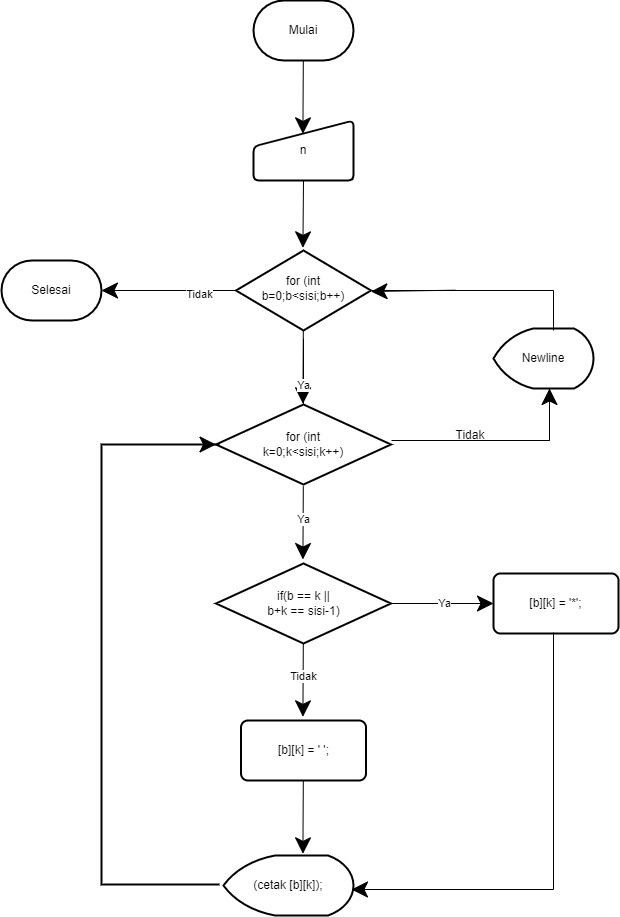

The diagram above was exported from draw.io. Its source (the exported page's mxGraphModel, read from the mxfile embedded in the PNG):
<mxGraphModel dx="2533" dy="3000" grid="1" gridSize="10" guides="1" tooltips="1" connect="1" arrows="1" fold="1" page="1" pageScale="1" pageWidth="850" pageHeight="1100" math="0" shadow="0">
  <root>
    <mxCell id="0" />
    <mxCell id="1" parent="0" />
    <mxCell id="gylVitHpMRoexOvXCV5H-20" value="" style="endArrow=classic;html=1;startSize=14;endSize=14;sourcePerimeterSpacing=8;targetPerimeterSpacing=8;entryX=0.486;entryY=0.222;entryDx=0;entryDy=0;entryPerimeter=0;" edge="1" parent="1">
      <mxGeometry width="50" height="50" relative="1" as="geometry">
        <mxPoint x="349.81000000000006" y="390" as="sourcePoint" />
        <mxPoint x="349.40999999999997" y="463.31999999999994" as="targetPoint" />
      </mxGeometry>
    </mxCell>
    <mxCell id="gylVitHpMRoexOvXCV5H-2" value="Mulai" style="strokeWidth=2;html=1;shape=mxgraph.flowchart.terminator;whiteSpace=wrap;hachureGap=4;pointerEvents=0;" vertex="1" parent="1">
      <mxGeometry x="300" y="60" width="100" height="60" as="geometry" />
    </mxCell>
    <mxCell id="gylVitHpMRoexOvXCV5H-3" value="n" style="html=1;strokeWidth=2;shape=manualInput;whiteSpace=wrap;rounded=1;size=26;arcSize=11;hachureGap=4;pointerEvents=0;" vertex="1" parent="1">
      <mxGeometry x="300" y="180" width="100" height="60" as="geometry" />
    </mxCell>
    <mxCell id="gylVitHpMRoexOvXCV5H-48" value="Ya" style="edgeStyle=none;curved=1;rounded=0;orthogonalLoop=1;jettySize=auto;html=1;endArrow=open;startSize=14;endSize=14;sourcePerimeterSpacing=8;targetPerimeterSpacing=8;" edge="1" parent="1" source="gylVitHpMRoexOvXCV5H-4" target="gylVitHpMRoexOvXCV5H-38">
      <mxGeometry relative="1" as="geometry" />
    </mxCell>
    <mxCell id="gylVitHpMRoexOvXCV5H-4" value="" style="strokeWidth=2;html=1;shape=mxgraph.flowchart.decision;whiteSpace=wrap;hachureGap=4;pointerEvents=0;" vertex="1" parent="1">
      <mxGeometry x="282.5" y="310" width="135" height="80" as="geometry" />
    </mxCell>
    <mxCell id="gylVitHpMRoexOvXCV5H-9" value="" style="strokeWidth=2;html=1;shape=mxgraph.flowchart.decision;whiteSpace=wrap;hachureGap=4;pointerEvents=0;" vertex="1" parent="1">
      <mxGeometry x="262.5" y="464" width="175" height="80" as="geometry" />
    </mxCell>
    <mxCell id="gylVitHpMRoexOvXCV5H-11" value="Selesai" style="strokeWidth=2;html=1;shape=mxgraph.flowchart.terminator;whiteSpace=wrap;hachureGap=4;pointerEvents=0;" vertex="1" parent="1">
      <mxGeometry x="48" y="320" width="100" height="60" as="geometry" />
    </mxCell>
    <mxCell id="gylVitHpMRoexOvXCV5H-12" value="[b][k] = ' ';" style="rounded=1;whiteSpace=wrap;html=1;absoluteArcSize=1;arcSize=14;strokeWidth=2;hachureGap=4;pointerEvents=0;" vertex="1" parent="1">
      <mxGeometry x="287.5" y="780" width="125" height="60" as="geometry" />
    </mxCell>
    <mxCell id="gylVitHpMRoexOvXCV5H-13" value="(cetak [b][k]);" style="strokeWidth=2;html=1;shape=mxgraph.flowchart.display;whiteSpace=wrap;hachureGap=4;pointerEvents=0;" vertex="1" parent="1">
      <mxGeometry x="270" y="915" width="130" height="60" as="geometry" />
    </mxCell>
    <mxCell id="gylVitHpMRoexOvXCV5H-14" value="[b][k] = '*';" style="rounded=1;whiteSpace=wrap;html=1;absoluteArcSize=1;arcSize=14;strokeWidth=2;hachureGap=4;pointerEvents=0;" vertex="1" parent="1">
      <mxGeometry x="540" y="633" width="125" height="60" as="geometry" />
    </mxCell>
    <mxCell id="gylVitHpMRoexOvXCV5H-15" value="Newline" style="strokeWidth=2;html=1;shape=mxgraph.flowchart.display;whiteSpace=wrap;hachureGap=4;pointerEvents=0;" vertex="1" parent="1">
      <mxGeometry x="540" y="388" width="100" height="60" as="geometry" />
    </mxCell>
    <mxCell id="gylVitHpMRoexOvXCV5H-17" value="" style="endArrow=classic;html=1;startSize=14;endSize=14;sourcePerimeterSpacing=8;targetPerimeterSpacing=8;entryX=0.486;entryY=0.222;entryDx=0;entryDy=0;entryPerimeter=0;" edge="1" parent="1">
      <mxGeometry width="50" height="50" relative="1" as="geometry">
        <mxPoint x="349.81" y="120" as="sourcePoint" />
        <mxPoint x="349.41" y="193.32000000000005" as="targetPoint" />
      </mxGeometry>
    </mxCell>
    <mxCell id="gylVitHpMRoexOvXCV5H-18" value="" style="endArrow=classic;html=1;startSize=14;endSize=14;sourcePerimeterSpacing=8;targetPerimeterSpacing=8;entryX=0.486;entryY=0.222;entryDx=0;entryDy=0;entryPerimeter=0;exitX=0.5;exitY=1;exitDx=0;exitDy=0;" edge="1" parent="1" source="gylVitHpMRoexOvXCV5H-3">
      <mxGeometry width="50" height="50" relative="1" as="geometry">
        <mxPoint x="349" y="250" as="sourcePoint" />
        <mxPoint x="349.41" y="307.32" as="targetPoint" />
      </mxGeometry>
    </mxCell>
    <mxCell id="gylVitHpMRoexOvXCV5H-21" value="Ya" style="endArrow=classic;html=1;startSize=14;endSize=14;sourcePerimeterSpacing=8;targetPerimeterSpacing=8;entryX=0.486;entryY=0.222;entryDx=0;entryDy=0;entryPerimeter=0;" edge="1" parent="1">
      <mxGeometry width="50" height="50" relative="1" as="geometry">
        <mxPoint x="349.81000000000006" y="545.6800000000001" as="sourcePoint" />
        <mxPoint x="349.40999999999997" y="619" as="targetPoint" />
      </mxGeometry>
    </mxCell>
    <mxCell id="gylVitHpMRoexOvXCV5H-22" value="" style="endArrow=classic;html=1;startSize=14;endSize=14;sourcePerimeterSpacing=8;targetPerimeterSpacing=8;entryX=0.486;entryY=0.222;entryDx=0;entryDy=0;entryPerimeter=0;" edge="1" parent="1">
      <mxGeometry width="50" height="50" relative="1" as="geometry">
        <mxPoint x="349.80999999999983" y="840.0000000000001" as="sourcePoint" />
        <mxPoint x="349.40999999999997" y="913.32" as="targetPoint" />
      </mxGeometry>
    </mxCell>
    <mxCell id="gylVitHpMRoexOvXCV5H-24" value="" style="strokeWidth=2;html=1;shape=mxgraph.flowchart.decision;whiteSpace=wrap;hachureGap=4;pointerEvents=0;" vertex="1" parent="1">
      <mxGeometry x="262.5" y="623" width="175" height="80" as="geometry" />
    </mxCell>
    <mxCell id="gylVitHpMRoexOvXCV5H-25" value="Tidak" style="endArrow=classic;html=1;startSize=14;endSize=14;sourcePerimeterSpacing=8;targetPerimeterSpacing=8;entryX=0.486;entryY=0.222;entryDx=0;entryDy=0;entryPerimeter=0;" edge="1" parent="1">
      <mxGeometry width="50" height="50" relative="1" as="geometry">
        <mxPoint x="349.81000000000006" y="703" as="sourcePoint" />
        <mxPoint x="349.40999999999997" y="776.3199999999999" as="targetPoint" />
      </mxGeometry>
    </mxCell>
    <mxCell id="gylVitHpMRoexOvXCV5H-26" value="" style="strokeWidth=2;html=1;shape=mxgraph.flowchart.annotation_1;align=left;pointerEvents=1;hachureGap=4;" vertex="1" parent="1">
      <mxGeometry x="148" y="504" width="118" height="440" as="geometry" />
    </mxCell>
    <mxCell id="gylVitHpMRoexOvXCV5H-27" value="" style="shape=partialRectangle;whiteSpace=wrap;html=1;bottom=0;right=0;fillColor=none;hachureGap=4;pointerEvents=0;rotation=-180;" vertex="1" parent="1">
      <mxGeometry x="400" y="692" width="200" height="257" as="geometry" />
    </mxCell>
    <mxCell id="gylVitHpMRoexOvXCV5H-28" value="" style="endArrow=classic;html=1;startSize=14;endSize=14;sourcePerimeterSpacing=8;targetPerimeterSpacing=8;entryX=0.486;entryY=0.222;entryDx=0;entryDy=0;entryPerimeter=0;" edge="1" parent="1">
      <mxGeometry width="50" height="50" relative="1" as="geometry">
        <mxPoint x="528" y="949" as="sourcePoint" />
        <mxPoint x="398" y="949" as="targetPoint" />
      </mxGeometry>
    </mxCell>
    <mxCell id="gylVitHpMRoexOvXCV5H-29" value="Ya" style="endArrow=classic;html=1;startSize=14;endSize=14;sourcePerimeterSpacing=8;targetPerimeterSpacing=8;entryX=0;entryY=0.5;entryDx=0;entryDy=0;exitX=1;exitY=0.5;exitDx=0;exitDy=0;exitPerimeter=0;" edge="1" parent="1" source="gylVitHpMRoexOvXCV5H-24" target="gylVitHpMRoexOvXCV5H-14">
      <mxGeometry width="50" height="50" relative="1" as="geometry">
        <mxPoint x="490.4000000000001" y="623" as="sourcePoint" />
        <mxPoint x="490" y="696.3199999999999" as="targetPoint" />
      </mxGeometry>
    </mxCell>
    <mxCell id="gylVitHpMRoexOvXCV5H-30" value="" style="endArrow=classic;html=1;startSize=14;endSize=14;sourcePerimeterSpacing=8;targetPerimeterSpacing=8;entryX=0;entryY=0.5;entryDx=0;entryDy=0;exitX=1;exitY=0.5;exitDx=0;exitDy=0;exitPerimeter=0;" edge="1" parent="1">
      <mxGeometry width="50" height="50" relative="1" as="geometry">
        <mxPoint x="159.9999999999999" y="504" as="sourcePoint" />
        <mxPoint x="262.5" y="504" as="targetPoint" />
      </mxGeometry>
    </mxCell>
    <mxCell id="gylVitHpMRoexOvXCV5H-33" value="" style="endArrow=classic;html=1;startSize=14;endSize=14;sourcePerimeterSpacing=8;targetPerimeterSpacing=8;entryX=1;entryY=0.5;entryDx=0;entryDy=0;entryPerimeter=0;exitX=0;exitY=0.5;exitDx=0;exitDy=0;exitPerimeter=0;" edge="1" parent="1" source="gylVitHpMRoexOvXCV5H-4" target="gylVitHpMRoexOvXCV5H-11">
      <mxGeometry width="50" height="50" relative="1" as="geometry">
        <mxPoint x="260" y="290" as="sourcePoint" />
        <mxPoint x="250.00000000000009" y="357.31999999999994" as="targetPoint" />
      </mxGeometry>
    </mxCell>
    <mxCell id="gylVitHpMRoexOvXCV5H-46" value="Tidak" style="edgeLabel;html=1;align=center;verticalAlign=middle;resizable=0;points=[];" vertex="1" connectable="0" parent="gylVitHpMRoexOvXCV5H-33">
      <mxGeometry x="-0.4296" y="1" relative="1" as="geometry">
        <mxPoint as="offset" />
      </mxGeometry>
    </mxCell>
    <mxCell id="gylVitHpMRoexOvXCV5H-34" value="" style="shape=partialRectangle;whiteSpace=wrap;html=1;bottom=0;right=0;fillColor=none;hachureGap=4;pointerEvents=0;rotation=-180;" vertex="1" parent="1">
      <mxGeometry x="438" y="448" width="158" height="52" as="geometry" />
    </mxCell>
    <mxCell id="gylVitHpMRoexOvXCV5H-37" value="for (int b=0;b&amp;lt;sisi;b++)" style="text;html=1;strokeColor=none;fillColor=none;align=center;verticalAlign=middle;whiteSpace=wrap;rounded=0;hachureGap=4;pointerEvents=0;" vertex="1" parent="1">
      <mxGeometry x="335" y="338" width="30" height="20" as="geometry" />
    </mxCell>
    <mxCell id="gylVitHpMRoexOvXCV5H-38" value="for (int k=0;k&amp;lt;sisi;k++)" style="text;html=1;strokeColor=none;fillColor=none;align=center;verticalAlign=middle;whiteSpace=wrap;rounded=0;hachureGap=4;pointerEvents=0;" vertex="1" parent="1">
      <mxGeometry x="330" y="494" width="40" height="20" as="geometry" />
    </mxCell>
    <mxCell id="gylVitHpMRoexOvXCV5H-40" value="if(b == k || b+k == sisi-1)" style="text;html=1;strokeColor=none;fillColor=none;align=center;verticalAlign=middle;whiteSpace=wrap;rounded=0;hachureGap=4;pointerEvents=0;" vertex="1" parent="1">
      <mxGeometry x="312.5" y="653" width="75" height="20" as="geometry" />
    </mxCell>
    <mxCell id="gylVitHpMRoexOvXCV5H-41" value="" style="endArrow=classic;html=1;startSize=14;endSize=14;sourcePerimeterSpacing=8;targetPerimeterSpacing=8;exitX=0;exitY=0;exitDx=0;exitDy=0;entryX=0;entryY=1;entryDx=0;entryDy=0;" edge="1" parent="1" source="gylVitHpMRoexOvXCV5H-34" target="gylVitHpMRoexOvXCV5H-34">
      <mxGeometry width="50" height="50" relative="1" as="geometry">
        <mxPoint x="510" y="410" as="sourcePoint" />
        <mxPoint x="560" y="360" as="targetPoint" />
      </mxGeometry>
    </mxCell>
    <mxCell id="gylVitHpMRoexOvXCV5H-42" value="" style="shape=partialRectangle;whiteSpace=wrap;html=1;bottom=0;right=0;fillColor=none;hachureGap=4;pointerEvents=0;rotation=90;" vertex="1" parent="1">
      <mxGeometry x="489" y="279" width="40" height="182" as="geometry" />
    </mxCell>
    <mxCell id="gylVitHpMRoexOvXCV5H-43" value="" style="endArrow=classic;html=1;startSize=14;endSize=14;sourcePerimeterSpacing=8;targetPerimeterSpacing=8;entryX=1;entryY=0.5;entryDx=0;entryDy=0;entryPerimeter=0;exitX=-0.008;exitY=0.538;exitDx=0;exitDy=0;exitPerimeter=0;" edge="1" parent="1" source="gylVitHpMRoexOvXCV5H-42">
      <mxGeometry width="50" height="50" relative="1" as="geometry">
        <mxPoint x="476.058" y="350.67999999999995" as="sourcePoint" />
        <mxPoint x="417.5" y="351" as="targetPoint" />
      </mxGeometry>
    </mxCell>
    <mxCell id="gylVitHpMRoexOvXCV5H-47" value="Tidak" style="text;html=1;strokeColor=none;fillColor=none;align=center;verticalAlign=middle;whiteSpace=wrap;rounded=0;hachureGap=4;pointerEvents=0;" vertex="1" parent="1">
      <mxGeometry x="497" y="485" width="40" height="20" as="geometry" />
    </mxCell>
  </root>
</mxGraphModel>